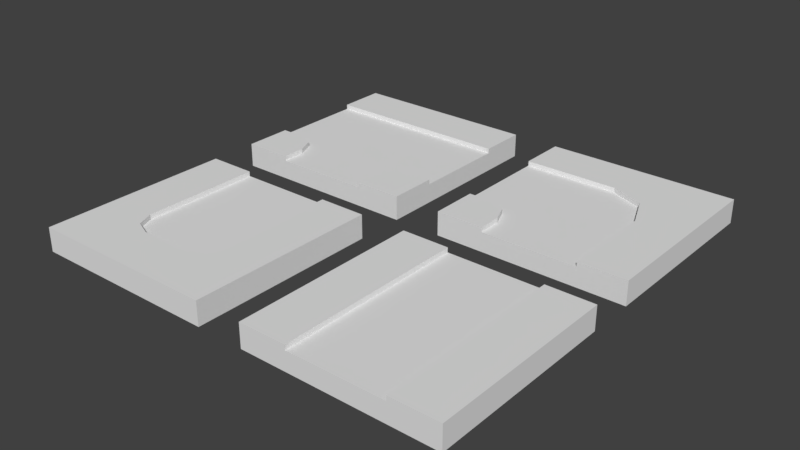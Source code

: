 # Source: tiles_road.blend  (saved by Blender 2.78.0; exported with 4.5.12 LTS)
import bpy
from mathutils import Matrix  # noqa: F401  (used for matrix-valued properties, if any)

bpy.ops.wm.read_factory_settings(use_empty=True)
scene = bpy.context.scene
scene.name = 'Scene'

# ---- collections
col_collection_1 = bpy.data.collections.new('Collection 1'); scene.collection.children.link(col_collection_1)

# ---- world
world_world = bpy.data.worlds.new('World'); scene.world = world_world
world_world.color = (0.05088, 0.05088, 0.05088)
world_world.use_sun_shadow = False
world_world.sun_shadow_jitter_overblur = 0.0
world_world.cycles.sampling_method = 'MANUAL'

# ---- meshes
me_plane_004 = bpy.data.meshes.new('Plane.004')
me_plane_004.from_pydata([(-2.0, 8.742e-08, 2.0), (2.0, 8.742e-08, 2.0), (-2.0, -8.742e-08, -2.0), (2.0, -8.742e-08, -2.0), (1.0, -8.742e-08, -2.0), (-1.0, -8.742e-08, -2.0), (1.0, -0.1, -2.0), (-1.0, -0.1, -2.0), (0.8536, -0.1, 0.8536), (0.8536, 3.731e-08, 0.8536), (-0.5, -0.1, 1.0), (-0.8536, 3.731e-08, 0.8536), (-0.5, 4.371e-08, 1.0), (-0.8536, -0.1, 0.8536), (-1.0, -0.1, 0.5), (0.5, -0.1, 1.0), (0.5, 4.371e-08, 1.0), (-1.0, 2.186e-08, 0.5), (1.0, 2.186e-08, 0.5), (1.0, -0.1, 0.5), (-2.0, -0.5, 2.0), (2.0, -0.5, 2.0), (-2.0, -0.5, -2.0), (2.0, -0.5, -2.0)], [], [(19, 14, 13, 8), (2, 0, 17, 5), (16, 9, 8, 15), (18, 4, 6, 19), (0, 1, 16, 12), (8, 13, 10, 15), (18, 19, 8, 9), (14, 17, 11, 13), (15, 10, 12, 16), (5, 17, 14, 7), (13, 11, 12, 10), (11, 0, 12), (0, 11, 17), (16, 1, 9), (18, 9, 1), (1, 3, 4, 18), (6, 7, 14, 19), (1, 0, 20, 21), (3, 1, 21, 23), (0, 2, 22, 20), (22, 23, 21, 20), (5, 7, 22, 2), (3, 23, 6, 4), (6, 23, 22, 7)])
_uv = me_plane_004.uv_layers.new(name='UVMap')
_uv.uv.foreach_set('vector', [0.7054, 0.4489, 0.8063, 0.4489, 0.8063, 0.5498, 0.7054, 0.5498, 0.7411, 0.7313, 0.8605, 0.7313, 0.8605, 0.8507, 0.7411, 0.8507, 0.1736, 0.4191, 0.3185, 0.4191, 0.3185, 0.564, 0.1736, 0.564, 0.1736, 0.4191, 0.3185, 0.4191, 0.3185, 0.564, 0.1736, 0.564, 0.7411, 0.7313, 0.8605, 0.7313, 0.8605, 0.8507, 0.7411, 0.8507, 0.7054, 0.4489, 0.8063, 0.4489, 0.8063, 0.5498, 0.7054, 0.5498, 0.1736, 0.4191, 0.3185, 0.4191, 0.3185, 0.564, 0.1736, 0.564, 0.1736, 0.4191, 0.3185, 0.4191, 0.3185, 0.564, 0.1736, 0.564, 0.1736, 0.4191, 0.3185, 0.4191, 0.3185, 0.564, 0.1736, 0.564, 0.1736, 0.4191, 0.3185, 0.4191, 0.3185, 0.564, 0.1736, 0.564, 0.1736, 0.4191, 0.3185, 0.4191, 0.3185, 0.564, 0.1736, 0.564, 0.7411, 0.7313, 0.8605, 0.7313, 0.8605, 0.8507, 0.7411, 0.7313, 0.8605, 0.7313, 0.8605, 0.8507, 0.7411, 0.7313, 0.8605, 0.7313, 0.8605, 0.8507, 0.7411, 0.7313, 0.8605, 0.7313, 0.8605, 0.8507, 0.7411, 0.7313, 0.8605, 0.7313, 0.8605, 0.8507, 0.7411, 0.8507, 0.7054, 0.4489, 0.8063, 0.4489, 0.8063, 0.5498, 0.7054, 0.5498, 0.6547, 0.1469, 0.7281, 0.1469, 0.7281, 0.2203, 0.6547, 0.2203, 0.6547, 0.1469, 0.7281, 0.1469, 0.7281, 0.2203, 0.6547, 0.2203, 0.6547, 0.1469, 0.7281, 0.1469, 0.7281, 0.2203, 0.6547, 0.2203, 0.6547, 0.1469, 0.7281, 0.1469, 0.7281, 0.2203, 0.6547, 0.2203, 0.6547, 0.1469, 0.7281, 0.1469, 0.7281, 0.2203, 0.6547, 0.2203, 0.6547, 0.1469, 0.7281, 0.1469, 0.7281, 0.2203, 0.6547, 0.2203, 0.6547, 0.1469, 0.7281, 0.1469, 0.7281, 0.2203, 0.6547, 0.2203])
me_plane_004.use_remesh_preserve_volume = False
me_plane_004.use_remesh_preserve_attributes = False
me_plane_004.use_mirror_vertex_groups = False
me_plane_004.update()
me_plane_002 = bpy.data.meshes.new('Plane.002')
me_plane_002.from_pydata([(-2.0, 8.742e-08, 2.0), (2.0, 8.742e-08, 2.0), (-2.0, -8.742e-08, -2.0), (2.0, -8.742e-08, -2.0), (1.0, 8.742e-08, 2.0), (1.0, -8.742e-08, -2.0), (-1.0, -8.742e-08, -2.0), (-1.0, 8.742e-08, 2.0), (-1.0, -0.1, 2.0), (1.0, -0.1, 2.0), (1.0, -0.1, -2.0), (-1.0, -0.1, -2.0), (-2.0, -4.371e-08, -1.0), (-2.0, 4.371e-08, 1.0), (-1.146, -5.011e-08, -1.146), (-1.0, 6.557e-08, 1.5), (-1.146, 5.011e-08, 1.146), (-1.5, 4.371e-08, 1.0), (-1.146, -0.1, 1.146), (-1.0, -0.1, 1.5), (-1.0, -6.557e-08, -1.5), (-1.0, -0.1, -1.5), (-2.0, -0.1, -1.0), (-2.0, -0.1, 1.0), (-1.146, -0.1, -1.146), (-1.5, -4.371e-08, -1.0), (-1.5, -0.1, -1.0), (-1.5, -0.1, 1.0), (-2.0, -0.5, 2.0), (2.0, -0.5, 2.0), (-2.0, -0.5, -2.0), (2.0, -0.5, -2.0)], [], [(4, 1, 3, 5), (2, 20, 6), (19, 21, 24, 18), (4, 5, 10, 9), (15, 7, 8, 19), (0, 7, 15), (25, 12, 22, 26), (20, 14, 24, 21), (13, 17, 27, 23), (16, 15, 19, 18), (6, 20, 21, 11), (27, 18, 24, 26), (14, 25, 26, 24), (17, 16, 18, 27), (23, 27, 26, 22), (21, 10, 11), (9, 10, 21, 19), (8, 9, 19), (12, 25, 2), (14, 20, 2), (13, 0, 17), (0, 15, 16), (17, 0, 16), (25, 14, 2), (3, 1, 29, 31), (3, 31, 10, 5), (2, 6, 11, 30), (11, 10, 31, 30), (2, 30, 22, 12), (0, 13, 23, 28), (0, 28, 8, 7), (1, 4, 9, 29), (9, 8, 28, 29), (23, 22, 30, 28), (29, 28, 30, 31)])
_uv = me_plane_002.uv_layers.new(name='UVMap')
_uv.uv.foreach_set('vector', [0.717, 0.7424, 0.8807, 0.7424, 0.8807, 0.9061, 0.717, 0.9061, 0.717, 0.7424, 0.8807, 0.7424, 0.8807, 0.9061, 0.6714, 0.4182, 0.8403, 0.4182, 0.8403, 0.5871, 0.6714, 0.5871, 0.1755, 0.4327, 0.3166, 0.4327, 0.3166, 0.5738, 0.1755, 0.5738, 0.1755, 0.4327, 0.3166, 0.4327, 0.3166, 0.5738, 0.1755, 0.5738, 0.717, 0.7424, 0.8807, 0.7424, 0.8807, 0.9061, 0.1755, 0.4327, 0.3166, 0.4327, 0.3166, 0.5738, 0.1755, 0.5738, 0.1755, 0.4327, 0.3166, 0.4327, 0.3166, 0.5738, 0.1755, 0.5738, 0.1755, 0.4327, 0.3166, 0.4327, 0.3166, 0.5738, 0.1755, 0.5738, 0.1755, 0.4327, 0.3166, 0.4327, 0.3166, 0.5738, 0.1755, 0.5738, 0.1755, 0.4327, 0.3166, 0.4327, 0.3166, 0.5738, 0.1755, 0.5738, 0.6714, 0.4182, 0.8403, 0.4182, 0.8403, 0.5871, 0.6714, 0.5871, 0.1755, 0.4327, 0.3166, 0.4327, 0.3166, 0.5738, 0.1755, 0.5738, 0.1755, 0.4327, 0.3166, 0.4327, 0.3166, 0.5738, 0.1755, 0.5738, 0.6714, 0.4182, 0.8403, 0.4182, 0.8403, 0.5871, 0.6714, 0.5871, 0.6714, 0.4182, 0.8403, 0.4182, 0.8403, 0.5871, 0.6714, 0.4182, 0.8403, 0.4182, 0.8403, 0.5871, 0.6714, 0.5871, 0.6714, 0.4182, 0.8403, 0.4182, 0.8403, 0.5871, 0.717, 0.7424, 0.8807, 0.7424, 0.8807, 0.9061, 0.717, 0.7424, 0.8807, 0.7424, 0.8807, 0.9061, 0.717, 0.7424, 0.8807, 0.7424, 0.8807, 0.9061, 0.717, 0.7424, 0.8807, 0.7424, 0.8807, 0.9061, 0.717, 0.7424, 0.8807, 0.7424, 0.8807, 0.9061, 0.717, 0.7424, 0.8807, 0.7424, 0.8807, 0.9061, 0.6844, 0.1577, 0.7453, 0.1577, 0.7453, 0.2186, 0.6844, 0.2186, 0.6844, 0.1577, 0.7453, 0.1577, 0.7453, 0.2186, 0.6844, 0.2186, 0.6844, 0.1577, 0.7453, 0.1577, 0.7453, 0.2186, 0.6844, 0.2186, 0.6844, 0.1577, 0.7453, 0.1577, 0.7453, 0.2186, 0.6844, 0.2186, 0.6844, 0.1577, 0.7453, 0.1577, 0.7453, 0.2186, 0.6844, 0.2186, 0.6844, 0.1577, 0.7453, 0.1577, 0.7453, 0.2186, 0.6844, 0.2186, 0.6844, 0.1577, 0.7453, 0.1577, 0.7453, 0.2186, 0.6844, 0.2186, 0.6844, 0.1577, 0.7453, 0.1577, 0.7453, 0.2186, 0.6844, 0.2186, 0.6844, 0.1577, 0.7453, 0.1577, 0.7453, 0.2186, 0.6844, 0.2186, 0.6844, 0.1577, 0.7453, 0.1577, 0.7453, 0.2186, 0.6844, 0.2186, 0.6844, 0.1577, 0.7453, 0.1577, 0.7453, 0.2186, 0.6844, 0.2186])
me_plane_002.use_remesh_preserve_volume = False
me_plane_002.use_remesh_preserve_attributes = False
me_plane_002.use_mirror_vertex_groups = False
me_plane_002.update()
me_plane_001 = bpy.data.meshes.new('Plane.001')
me_plane_001.from_pydata([(-2.0, 8.742e-08, 2.0), (2.0, 8.742e-08, 2.0), (-2.0, -8.742e-08, -2.0), (2.0, -8.742e-08, -2.0), (1.0, 8.742e-08, 2.0), (-1.0, 8.742e-08, 2.0), (-1.0, -0.1, 2.0), (1.0, -0.1, 2.0), (-1.0, -0.1, 1.5), (0.0, -4.47e-08, -1.0), (1.0, -0.1, 0.0), (0.0, -0.1, -1.0), (0.7071, -0.1, -0.7071), (1.0, 0.0, -1.192e-08), (0.7071, -2.98e-08, -0.7071), (-2.0, -4.371e-08, -1.0), (-2.0, 4.418e-08, 1.0), (-1.146, -0.1, 1.146), (-1.0, 6.557e-08, 1.5), (-2.0, -0.1, -1.0), (-2.0, -0.1, 1.0), (-1.146, 5.023e-08, 1.146), (-1.5, 4.394e-08, 1.0), (-1.5, -0.1, 1.0), (-2.0, -0.5, 2.0), (2.0, -0.5, 2.0), (-2.0, -0.5, -2.0), (2.0, -0.5, -2.0)], [], [(4, 1, 3, 13), (16, 0, 22), (18, 5, 6, 8), (0, 18, 21), (3, 2, 15, 9), (23, 17, 12, 11), (4, 13, 10, 7), (14, 9, 11, 12), (12, 10, 13, 14), (14, 3, 9), (13, 3, 14), (0, 5, 18), (20, 23, 11, 19), (22, 21, 17, 23), (22, 0, 21), (21, 18, 8, 17), (16, 22, 23, 20), (7, 10, 8, 6), (12, 17, 8, 10), (9, 15, 19, 11), (2, 3, 27, 26), (3, 1, 25, 27), (2, 26, 19, 15), (0, 16, 20, 24), (20, 19, 26, 24), (0, 24, 6, 5), (1, 4, 7, 25), (7, 6, 24, 25), (25, 24, 26, 27)])
_uv = me_plane_001.uv_layers.new(name='UVMap')
_uv.uv.foreach_set('vector', [0.7115, 0.7447, 0.851, 0.7447, 0.851, 0.8842, 0.7115, 0.8842, 0.7115, 0.7447, 0.851, 0.7447, 0.851, 0.8842, 0.1479, 0.4181, 0.3091, 0.4181, 0.3091, 0.5793, 0.1479, 0.5793, 0.7115, 0.7447, 0.851, 0.7447, 0.851, 0.8842, 0.7115, 0.7447, 0.851, 0.7447, 0.851, 0.8842, 0.7115, 0.8842, 0.6879, 0.4334, 0.8277, 0.4334, 0.8277, 0.5732, 0.6879, 0.5732, 0.1479, 0.4181, 0.3091, 0.4181, 0.3091, 0.5793, 0.1479, 0.5793, 0.1479, 0.4181, 0.3091, 0.4181, 0.3091, 0.5793, 0.1479, 0.5793, 0.1479, 0.4181, 0.3091, 0.4181, 0.3091, 0.5793, 0.1479, 0.5793, 0.7115, 0.7447, 0.851, 0.7447, 0.851, 0.8842, 0.7115, 0.7447, 0.851, 0.7447, 0.851, 0.8842, 0.7115, 0.7447, 0.851, 0.7447, 0.851, 0.8842, 0.6879, 0.4334, 0.8277, 0.4334, 0.8277, 0.5732, 0.6879, 0.5732, 0.1479, 0.4181, 0.3091, 0.4181, 0.3091, 0.5793, 0.1479, 0.5793, 0.7115, 0.7447, 0.851, 0.7447, 0.851, 0.8842, 0.1479, 0.4181, 0.3091, 0.4181, 0.3091, 0.5793, 0.1479, 0.5793, 0.1479, 0.4181, 0.3091, 0.4181, 0.3091, 0.5793, 0.1479, 0.5793, 0.6879, 0.4334, 0.8277, 0.4334, 0.8277, 0.5732, 0.6879, 0.5732, 0.6879, 0.4334, 0.8277, 0.4334, 0.8277, 0.5732, 0.6879, 0.5732, 0.1479, 0.4181, 0.3091, 0.4181, 0.3091, 0.5793, 0.1479, 0.5793, 0.7466, 0.1132, 0.7964, 0.1132, 0.7964, 0.1629, 0.7466, 0.1629, 0.7466, 0.1132, 0.7964, 0.1132, 0.7964, 0.1629, 0.7466, 0.1629, 0.7466, 0.1132, 0.7964, 0.1132, 0.7964, 0.1629, 0.7466, 0.1629, 0.7466, 0.1132, 0.7964, 0.1132, 0.7964, 0.1629, 0.7466, 0.1629, 0.7466, 0.1132, 0.7964, 0.1132, 0.7964, 0.1629, 0.7466, 0.1629, 0.7466, 0.1132, 0.7964, 0.1132, 0.7964, 0.1629, 0.7466, 0.1629, 0.7466, 0.1132, 0.7964, 0.1132, 0.7964, 0.1629, 0.7466, 0.1629, 0.7466, 0.1132, 0.7964, 0.1132, 0.7964, 0.1629, 0.7466, 0.1629, 0.7466, 0.1132, 0.7964, 0.1132, 0.7964, 0.1629, 0.7466, 0.1629])
me_plane_001.use_remesh_preserve_volume = False
me_plane_001.use_remesh_preserve_attributes = False
me_plane_001.use_mirror_vertex_groups = False
me_plane_001.update()
me_plane = bpy.data.meshes.new('Plane')
me_plane.from_pydata([(-2.0, 8.742e-08, 2.0), (2.0, 8.742e-08, 2.0), (-2.0, -8.742e-08, -2.0), (2.0, -8.742e-08, -2.0), (1.0, 8.742e-08, 2.0), (1.0, -8.742e-08, -2.0), (-1.0, -8.742e-08, -2.0), (-1.0, 8.742e-08, 2.0), (-1.0, -0.1, 2.0), (1.0, -0.1, 2.0), (1.0, -0.1, -2.0), (-1.0, -0.1, -2.0), (-2.0, -0.5, 2.0), (2.0, -0.5, 2.0), (-2.0, -0.5, -2.0), (2.0, -0.5, -2.0)], [], [(4, 1, 3, 5), (0, 7, 6, 2), (8, 9, 10, 11), (4, 5, 10, 9), (6, 7, 8, 11), (3, 1, 13, 15), (0, 2, 14, 12), (0, 12, 8, 7), (1, 4, 9, 13), (9, 8, 12, 13), (3, 15, 10, 5), (2, 6, 11, 14), (11, 10, 15, 14), (14, 15, 13, 12)])
_uv = me_plane.uv_layers.new(name='UVMap')
_uv.uv.foreach_set('vector', [0.732, 0.7574, 0.8695, 0.7574, 0.8695, 0.8949, 0.732, 0.8949, 0.732, 0.7574, 0.8695, 0.7574, 0.8695, 0.8949, 0.732, 0.8949, 0.6756, 0.3969, 0.8635, 0.3969, 0.8635, 0.5848, 0.6756, 0.5848, 0.1313, 0.4035, 0.3101, 0.4035, 0.3101, 0.5822, 0.1313, 0.5822, 0.1313, 0.4035, 0.3101, 0.4035, 0.3101, 0.5822, 0.1313, 0.5822, 0.702, 0.1024, 0.7511, 0.1024, 0.7511, 0.1515, 0.702, 0.1515, 0.702, 0.1024, 0.7511, 0.1024, 0.7511, 0.1515, 0.702, 0.1515, 0.702, 0.1024, 0.7511, 0.1024, 0.7511, 0.1515, 0.702, 0.1515, 0.702, 0.1024, 0.7511, 0.1024, 0.7511, 0.1515, 0.702, 0.1515, 0.702, 0.1024, 0.7511, 0.1024, 0.7511, 0.1515, 0.702, 0.1515, 0.702, 0.1024, 0.7511, 0.1024, 0.7511, 0.1515, 0.702, 0.1515, 0.702, 0.1024, 0.7511, 0.1024, 0.7511, 0.1515, 0.702, 0.1515, 0.702, 0.1024, 0.7511, 0.1024, 0.7511, 0.1515, 0.702, 0.1515, 0.6765, 0.1042, 0.7337, 0.1042, 0.7337, 0.1614, 0.6765, 0.1614])
me_plane.use_remesh_preserve_volume = False
me_plane.use_remesh_preserve_attributes = False
me_plane.use_mirror_vertex_groups = False
me_plane.update()

# ---- objects
ob_tile_road_04 = bpy.data.objects.new('tile_road_04', me_plane_004)
ob_tile_road_03 = bpy.data.objects.new('tile_road_03', me_plane_002)
ob_tile_road_02 = bpy.data.objects.new('tile_road_02', me_plane_001)
ob_tile_road_01 = bpy.data.objects.new('tile_road_01', me_plane)

# ---- transforms, parenting, visibility, modifiers, constraints
ob_tile_road_04.location = (-2.5, -2.5, 0.0)
ob_tile_road_04.rotation_euler = (1.571, 0.0, 0.0)
ob_tile_road_04.lineart.crease_threshold = 0.0
ob_tile_road_03.location = (-2.5, 2.5, 0.0)
ob_tile_road_03.rotation_euler = (1.571, 0.0, 1.571)
ob_tile_road_03.lineart.crease_threshold = 0.0
ob_tile_road_02.location = (2.5, 2.5, 0.0)
ob_tile_road_02.rotation_euler = (1.571, 0.0, 0.0)
ob_tile_road_02.lineart.crease_threshold = 0.0
ob_tile_road_01.location = (2.5, -2.5, 0.0)
ob_tile_road_01.rotation_euler = (1.571, 0.0, 0.0)
ob_tile_road_01.lineart.crease_threshold = 0.0

# ---- collection membership
col_collection_1.objects.link(ob_tile_road_04)
col_collection_1.objects.link(ob_tile_road_03)
col_collection_1.objects.link(ob_tile_road_02)
col_collection_1.objects.link(ob_tile_road_01)

# ---- scene / render settings (as saved in the file)
scene.frame_start = 1; scene.frame_end = 250; scene.frame_set(1)
scene.render.engine = 'BLENDER_EEVEE_NEXT'
scene.render.resolution_percentage = 50
scene.render.dither_intensity = 0.0
scene.cycles.use_denoising = False
scene.cycles.samples = 128
scene.cycles.sampling_pattern = 'TABULATED_SOBOL'
scene.cycles.light_sampling_threshold = 0.0
scene.cycles.use_adaptive_sampling = False
scene.cycles.use_light_tree = False
scene.cycles.blur_glossy = 0.0
scene.cycles.sample_clamp_indirect = 0.0
scene.view_settings.view_transform = 'Standard'
bpy.context.view_layer.update()

# ---- added for rendering (the .blend has no active camera and no usable light): camera, sun
cam_auto = bpy.data.cameras.new('AutoCamera')
cam_auto.lens = 50.0
cam_auto.sensor_width = 36.0
cam_auto.clip_end = 1000.0
ob_auto_camera = bpy.data.objects.new('AutoCamera', cam_auto)
scene.collection.objects.link(ob_auto_camera)
ob_auto_camera.location = (11.7853, -14.1423, 9.17822)
ob_auto_camera.rotation_euler = (1.09748, -7.21219e-08, 0.694738)
scene.camera = ob_auto_camera
light_auto_sun = bpy.data.lights.new('AutoSun', 'SUN')
light_auto_sun.energy = 3.0
light_auto_sun.angle = 0.0523599
ob_auto_sun = bpy.data.objects.new('AutoSun', light_auto_sun)
scene.collection.objects.link(ob_auto_sun)
ob_auto_sun.rotation_euler = (0.872665, 0.174533, 0.523599)
bpy.context.view_layer.update()

